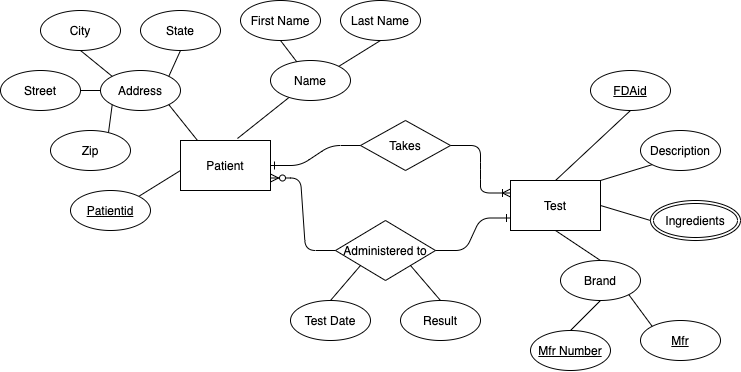

The diagram above was exported from draw.io. Its source (the exported page's mxGraphModel, read from the mxfile embedded in the PNG):
<mxGraphModel dx="771" dy="612" grid="1" gridSize="10" guides="1" tooltips="1" connect="1" arrows="1" fold="1" page="1" pageScale="1" pageWidth="850" pageHeight="1100" math="0" shadow="0" extFonts="Permanent Marker^https://fonts.googleapis.com/css?family=Permanent+Marker">
  <root>
    <mxCell id="0" />
    <mxCell id="1" parent="0" />
    <mxCell id="qu1q8TfyTIMWeEMp0-_p-1" value="Patient" style="rounded=0;whiteSpace=wrap;html=1;" vertex="1" parent="1">
      <mxGeometry x="220" y="200" width="90" height="50" as="geometry" />
    </mxCell>
    <mxCell id="qu1q8TfyTIMWeEMp0-_p-2" value="" style="endArrow=none;html=1;exitX=0.633;exitY=-0.04;exitDx=0;exitDy=0;exitPerimeter=0;" edge="1" parent="1" source="qu1q8TfyTIMWeEMp0-_p-1" target="qu1q8TfyTIMWeEMp0-_p-3">
      <mxGeometry width="50" height="50" relative="1" as="geometry">
        <mxPoint x="260" y="190" as="sourcePoint" />
        <mxPoint x="310" y="140" as="targetPoint" />
      </mxGeometry>
    </mxCell>
    <mxCell id="qu1q8TfyTIMWeEMp0-_p-3" value="Name" style="ellipse;whiteSpace=wrap;html=1;" vertex="1" parent="1">
      <mxGeometry x="310" y="120" width="80" height="40" as="geometry" />
    </mxCell>
    <mxCell id="qu1q8TfyTIMWeEMp0-_p-5" value="First Name" style="ellipse;whiteSpace=wrap;html=1;" vertex="1" parent="1">
      <mxGeometry x="280" y="60" width="80" height="40" as="geometry" />
    </mxCell>
    <mxCell id="qu1q8TfyTIMWeEMp0-_p-6" value="Last Name" style="ellipse;whiteSpace=wrap;html=1;" vertex="1" parent="1">
      <mxGeometry x="380" y="60" width="80" height="40" as="geometry" />
    </mxCell>
    <mxCell id="qu1q8TfyTIMWeEMp0-_p-7" value="" style="endArrow=none;html=1;entryX=0.5;entryY=1;entryDx=0;entryDy=0;" edge="1" parent="1" source="qu1q8TfyTIMWeEMp0-_p-3" target="qu1q8TfyTIMWeEMp0-_p-5">
      <mxGeometry width="50" height="50" relative="1" as="geometry">
        <mxPoint x="250" y="180" as="sourcePoint" />
        <mxPoint x="300" y="130" as="targetPoint" />
      </mxGeometry>
    </mxCell>
    <mxCell id="qu1q8TfyTIMWeEMp0-_p-9" value="" style="endArrow=none;html=1;entryX=0.5;entryY=1;entryDx=0;entryDy=0;exitX=1;exitY=0;exitDx=0;exitDy=0;" edge="1" parent="1" source="qu1q8TfyTIMWeEMp0-_p-3" target="qu1q8TfyTIMWeEMp0-_p-6">
      <mxGeometry width="50" height="50" relative="1" as="geometry">
        <mxPoint x="390" y="165" as="sourcePoint" />
        <mxPoint x="440" y="115" as="targetPoint" />
      </mxGeometry>
    </mxCell>
    <mxCell id="qu1q8TfyTIMWeEMp0-_p-11" value="Address" style="ellipse;whiteSpace=wrap;html=1;" vertex="1" parent="1">
      <mxGeometry x="140" y="130" width="80" height="40" as="geometry" />
    </mxCell>
    <mxCell id="qu1q8TfyTIMWeEMp0-_p-12" value="Street" style="ellipse;whiteSpace=wrap;html=1;" vertex="1" parent="1">
      <mxGeometry x="40" y="130" width="80" height="40" as="geometry" />
    </mxCell>
    <mxCell id="qu1q8TfyTIMWeEMp0-_p-13" value="City" style="ellipse;whiteSpace=wrap;html=1;" vertex="1" parent="1">
      <mxGeometry x="80" y="70" width="80" height="40" as="geometry" />
    </mxCell>
    <mxCell id="qu1q8TfyTIMWeEMp0-_p-14" value="State" style="ellipse;whiteSpace=wrap;html=1;" vertex="1" parent="1">
      <mxGeometry x="180" y="70" width="80" height="40" as="geometry" />
    </mxCell>
    <mxCell id="qu1q8TfyTIMWeEMp0-_p-17" value="Zip" style="ellipse;whiteSpace=wrap;html=1;" vertex="1" parent="1">
      <mxGeometry x="90" y="190" width="80" height="40" as="geometry" />
    </mxCell>
    <mxCell id="qu1q8TfyTIMWeEMp0-_p-18" value="" style="endArrow=none;html=1;entryX=1;entryY=1;entryDx=0;entryDy=0;exitX=0.189;exitY=0;exitDx=0;exitDy=0;exitPerimeter=0;" edge="1" parent="1" source="qu1q8TfyTIMWeEMp0-_p-1" target="qu1q8TfyTIMWeEMp0-_p-11">
      <mxGeometry width="50" height="50" relative="1" as="geometry">
        <mxPoint x="240" y="190" as="sourcePoint" />
        <mxPoint x="290" y="140" as="targetPoint" />
      </mxGeometry>
    </mxCell>
    <mxCell id="qu1q8TfyTIMWeEMp0-_p-19" value="" style="endArrow=none;html=1;entryX=0.5;entryY=1;entryDx=0;entryDy=0;exitX=1;exitY=0;exitDx=0;exitDy=0;" edge="1" parent="1" source="qu1q8TfyTIMWeEMp0-_p-11" target="qu1q8TfyTIMWeEMp0-_p-14">
      <mxGeometry width="50" height="50" relative="1" as="geometry">
        <mxPoint x="310" y="230" as="sourcePoint" />
        <mxPoint x="360" y="180" as="targetPoint" />
      </mxGeometry>
    </mxCell>
    <mxCell id="qu1q8TfyTIMWeEMp0-_p-20" value="" style="endArrow=none;html=1;entryX=0.5;entryY=1;entryDx=0;entryDy=0;exitX=0;exitY=0;exitDx=0;exitDy=0;" edge="1" parent="1" source="qu1q8TfyTIMWeEMp0-_p-11" target="qu1q8TfyTIMWeEMp0-_p-13">
      <mxGeometry width="50" height="50" relative="1" as="geometry">
        <mxPoint x="148" y="130" as="sourcePoint" />
        <mxPoint x="205" y="150" as="targetPoint" />
      </mxGeometry>
    </mxCell>
    <mxCell id="qu1q8TfyTIMWeEMp0-_p-25" value="" style="endArrow=none;html=1;entryX=0.725;entryY=0.05;entryDx=0;entryDy=0;entryPerimeter=0;exitX=0;exitY=1;exitDx=0;exitDy=0;" edge="1" parent="1" source="qu1q8TfyTIMWeEMp0-_p-11" target="qu1q8TfyTIMWeEMp0-_p-17">
      <mxGeometry width="50" height="50" relative="1" as="geometry">
        <mxPoint x="310" y="230" as="sourcePoint" />
        <mxPoint x="360" y="180" as="targetPoint" />
      </mxGeometry>
    </mxCell>
    <mxCell id="qu1q8TfyTIMWeEMp0-_p-26" value="" style="endArrow=none;html=1;entryX=1;entryY=0.5;entryDx=0;entryDy=0;exitX=0;exitY=0.5;exitDx=0;exitDy=0;" edge="1" parent="1" source="qu1q8TfyTIMWeEMp0-_p-11" target="qu1q8TfyTIMWeEMp0-_p-12">
      <mxGeometry width="50" height="50" relative="1" as="geometry">
        <mxPoint x="310" y="230" as="sourcePoint" />
        <mxPoint x="360" y="180" as="targetPoint" />
      </mxGeometry>
    </mxCell>
    <mxCell id="qu1q8TfyTIMWeEMp0-_p-27" value="" style="endArrow=none;html=1;exitX=1;exitY=0;exitDx=0;exitDy=0;" edge="1" parent="1" source="qu1q8TfyTIMWeEMp0-_p-28">
      <mxGeometry width="50" height="50" relative="1" as="geometry">
        <mxPoint x="190" y="250" as="sourcePoint" />
        <mxPoint x="220" y="230" as="targetPoint" />
      </mxGeometry>
    </mxCell>
    <mxCell id="qu1q8TfyTIMWeEMp0-_p-28" value="&lt;u&gt;Patientid&lt;/u&gt;" style="ellipse;whiteSpace=wrap;html=1;" vertex="1" parent="1">
      <mxGeometry x="110" y="250" width="80" height="40" as="geometry" />
    </mxCell>
    <mxCell id="qu1q8TfyTIMWeEMp0-_p-30" value="Test" style="rounded=0;whiteSpace=wrap;html=1;" vertex="1" parent="1">
      <mxGeometry x="550" y="240" width="90" height="50" as="geometry" />
    </mxCell>
    <mxCell id="qu1q8TfyTIMWeEMp0-_p-31" value="&lt;u&gt;FDAid&lt;/u&gt;" style="ellipse;whiteSpace=wrap;html=1;" vertex="1" parent="1">
      <mxGeometry x="630" y="130" width="80" height="40" as="geometry" />
    </mxCell>
    <mxCell id="qu1q8TfyTIMWeEMp0-_p-32" value="Ingredients" style="ellipse;shape=doubleEllipse;margin=3;whiteSpace=wrap;html=1;align=center;" vertex="1" parent="1">
      <mxGeometry x="690" y="260" width="90" height="40" as="geometry" />
    </mxCell>
    <mxCell id="qu1q8TfyTIMWeEMp0-_p-34" value="&lt;u&gt;Mfr&lt;/u&gt;" style="ellipse;whiteSpace=wrap;html=1;" vertex="1" parent="1">
      <mxGeometry x="680" y="380" width="80" height="40" as="geometry" />
    </mxCell>
    <mxCell id="qu1q8TfyTIMWeEMp0-_p-35" value="&lt;u&gt;Mfr Number&lt;/u&gt;" style="ellipse;whiteSpace=wrap;html=1;" vertex="1" parent="1">
      <mxGeometry x="570" y="390" width="80" height="40" as="geometry" />
    </mxCell>
    <mxCell id="qu1q8TfyTIMWeEMp0-_p-36" value="Description" style="ellipse;whiteSpace=wrap;html=1;" vertex="1" parent="1">
      <mxGeometry x="680" y="190" width="80" height="40" as="geometry" />
    </mxCell>
    <mxCell id="qu1q8TfyTIMWeEMp0-_p-37" value="Brand" style="ellipse;whiteSpace=wrap;html=1;" vertex="1" parent="1">
      <mxGeometry x="600" y="320" width="80" height="40" as="geometry" />
    </mxCell>
    <mxCell id="qu1q8TfyTIMWeEMp0-_p-38" value="Takes" style="rhombus;whiteSpace=wrap;html=1;" vertex="1" parent="1">
      <mxGeometry x="400" y="180" width="90" height="50" as="geometry" />
    </mxCell>
    <mxCell id="qu1q8TfyTIMWeEMp0-_p-39" value="Administered to" style="rhombus;whiteSpace=wrap;html=1;" vertex="1" parent="1">
      <mxGeometry x="375" y="280" width="100" height="60" as="geometry" />
    </mxCell>
    <mxCell id="qu1q8TfyTIMWeEMp0-_p-40" value="" style="edgeStyle=entityRelationEdgeStyle;fontSize=12;html=1;endArrow=ERone;endFill=1;entryX=1;entryY=0.5;entryDx=0;entryDy=0;exitX=0;exitY=0.5;exitDx=0;exitDy=0;" edge="1" parent="1" source="qu1q8TfyTIMWeEMp0-_p-38" target="qu1q8TfyTIMWeEMp0-_p-1">
      <mxGeometry width="100" height="100" relative="1" as="geometry">
        <mxPoint x="370" y="450" as="sourcePoint" />
        <mxPoint x="470" y="350" as="targetPoint" />
      </mxGeometry>
    </mxCell>
    <mxCell id="qu1q8TfyTIMWeEMp0-_p-42" value="" style="edgeStyle=entityRelationEdgeStyle;fontSize=12;html=1;endArrow=ERoneToMany;exitX=1;exitY=0.5;exitDx=0;exitDy=0;entryX=0;entryY=0.25;entryDx=0;entryDy=0;" edge="1" parent="1" source="qu1q8TfyTIMWeEMp0-_p-38" target="qu1q8TfyTIMWeEMp0-_p-30">
      <mxGeometry width="100" height="100" relative="1" as="geometry">
        <mxPoint x="420" y="360" as="sourcePoint" />
        <mxPoint x="520" y="260" as="targetPoint" />
      </mxGeometry>
    </mxCell>
    <mxCell id="qu1q8TfyTIMWeEMp0-_p-43" value="" style="edgeStyle=entityRelationEdgeStyle;fontSize=12;html=1;endArrow=ERone;endFill=1;entryX=0;entryY=0.75;entryDx=0;entryDy=0;exitX=1;exitY=0.5;exitDx=0;exitDy=0;" edge="1" parent="1" source="qu1q8TfyTIMWeEMp0-_p-39" target="qu1q8TfyTIMWeEMp0-_p-30">
      <mxGeometry width="100" height="100" relative="1" as="geometry">
        <mxPoint x="470" y="304" as="sourcePoint" />
        <mxPoint x="500" y="330" as="targetPoint" />
      </mxGeometry>
    </mxCell>
    <mxCell id="qu1q8TfyTIMWeEMp0-_p-44" value="Test Date" style="ellipse;whiteSpace=wrap;html=1;" vertex="1" parent="1">
      <mxGeometry x="330" y="360" width="80" height="40" as="geometry" />
    </mxCell>
    <mxCell id="qu1q8TfyTIMWeEMp0-_p-45" value="Result" style="ellipse;whiteSpace=wrap;html=1;" vertex="1" parent="1">
      <mxGeometry x="440" y="360" width="80" height="40" as="geometry" />
    </mxCell>
    <mxCell id="qu1q8TfyTIMWeEMp0-_p-46" value="" style="endArrow=none;html=1;entryX=0;entryY=1;entryDx=0;entryDy=0;exitX=0.5;exitY=0;exitDx=0;exitDy=0;" edge="1" parent="1" source="qu1q8TfyTIMWeEMp0-_p-44" target="qu1q8TfyTIMWeEMp0-_p-39">
      <mxGeometry width="50" height="50" relative="1" as="geometry">
        <mxPoint x="410" y="330" as="sourcePoint" />
        <mxPoint x="460" y="280" as="targetPoint" />
      </mxGeometry>
    </mxCell>
    <mxCell id="qu1q8TfyTIMWeEMp0-_p-47" value="" style="endArrow=none;html=1;entryX=1;entryY=1;entryDx=0;entryDy=0;exitX=0.5;exitY=0;exitDx=0;exitDy=0;" edge="1" parent="1" source="qu1q8TfyTIMWeEMp0-_p-45" target="qu1q8TfyTIMWeEMp0-_p-39">
      <mxGeometry width="50" height="50" relative="1" as="geometry">
        <mxPoint x="410" y="330" as="sourcePoint" />
        <mxPoint x="460" y="280" as="targetPoint" />
      </mxGeometry>
    </mxCell>
    <mxCell id="qu1q8TfyTIMWeEMp0-_p-48" value="" style="endArrow=none;html=1;entryX=0.5;entryY=0;entryDx=0;entryDy=0;exitX=0.5;exitY=1;exitDx=0;exitDy=0;" edge="1" parent="1" source="qu1q8TfyTIMWeEMp0-_p-31" target="qu1q8TfyTIMWeEMp0-_p-30">
      <mxGeometry width="50" height="50" relative="1" as="geometry">
        <mxPoint x="410" y="330" as="sourcePoint" />
        <mxPoint x="460" y="280" as="targetPoint" />
      </mxGeometry>
    </mxCell>
    <mxCell id="qu1q8TfyTIMWeEMp0-_p-49" value="" style="endArrow=none;html=1;entryX=1;entryY=0;entryDx=0;entryDy=0;exitX=0;exitY=1;exitDx=0;exitDy=0;" edge="1" parent="1" source="qu1q8TfyTIMWeEMp0-_p-36" target="qu1q8TfyTIMWeEMp0-_p-30">
      <mxGeometry width="50" height="50" relative="1" as="geometry">
        <mxPoint x="410" y="330" as="sourcePoint" />
        <mxPoint x="460" y="280" as="targetPoint" />
      </mxGeometry>
    </mxCell>
    <mxCell id="qu1q8TfyTIMWeEMp0-_p-50" value="" style="endArrow=none;html=1;entryX=0;entryY=0.5;entryDx=0;entryDy=0;exitX=1;exitY=0.5;exitDx=0;exitDy=0;" edge="1" parent="1" source="qu1q8TfyTIMWeEMp0-_p-30" target="qu1q8TfyTIMWeEMp0-_p-32">
      <mxGeometry width="50" height="50" relative="1" as="geometry">
        <mxPoint x="410" y="330" as="sourcePoint" />
        <mxPoint x="460" y="280" as="targetPoint" />
      </mxGeometry>
    </mxCell>
    <mxCell id="qu1q8TfyTIMWeEMp0-_p-51" value="" style="endArrow=none;html=1;entryX=0.5;entryY=1;entryDx=0;entryDy=0;exitX=0.5;exitY=0;exitDx=0;exitDy=0;" edge="1" parent="1" source="qu1q8TfyTIMWeEMp0-_p-37" target="qu1q8TfyTIMWeEMp0-_p-30">
      <mxGeometry width="50" height="50" relative="1" as="geometry">
        <mxPoint x="410" y="330" as="sourcePoint" />
        <mxPoint x="460" y="280" as="targetPoint" />
      </mxGeometry>
    </mxCell>
    <mxCell id="qu1q8TfyTIMWeEMp0-_p-52" value="" style="endArrow=none;html=1;entryX=0.5;entryY=1;entryDx=0;entryDy=0;exitX=0.5;exitY=0;exitDx=0;exitDy=0;" edge="1" parent="1" source="qu1q8TfyTIMWeEMp0-_p-35" target="qu1q8TfyTIMWeEMp0-_p-37">
      <mxGeometry width="50" height="50" relative="1" as="geometry">
        <mxPoint x="410" y="330" as="sourcePoint" />
        <mxPoint x="460" y="280" as="targetPoint" />
      </mxGeometry>
    </mxCell>
    <mxCell id="qu1q8TfyTIMWeEMp0-_p-53" value="" style="endArrow=none;html=1;entryX=1;entryY=1;entryDx=0;entryDy=0;exitX=0;exitY=0;exitDx=0;exitDy=0;" edge="1" parent="1" source="qu1q8TfyTIMWeEMp0-_p-34" target="qu1q8TfyTIMWeEMp0-_p-37">
      <mxGeometry width="50" height="50" relative="1" as="geometry">
        <mxPoint x="410" y="330" as="sourcePoint" />
        <mxPoint x="460" y="280" as="targetPoint" />
      </mxGeometry>
    </mxCell>
    <mxCell id="qu1q8TfyTIMWeEMp0-_p-55" value="" style="edgeStyle=entityRelationEdgeStyle;fontSize=12;html=1;endArrow=ERzeroToMany;endFill=1;exitX=0;exitY=0.5;exitDx=0;exitDy=0;entryX=1;entryY=0.75;entryDx=0;entryDy=0;" edge="1" parent="1" source="qu1q8TfyTIMWeEMp0-_p-39" target="qu1q8TfyTIMWeEMp0-_p-1">
      <mxGeometry width="100" height="100" relative="1" as="geometry">
        <mxPoint x="390" y="360" as="sourcePoint" />
        <mxPoint x="490" y="260" as="targetPoint" />
      </mxGeometry>
    </mxCell>
  </root>
</mxGraphModel>